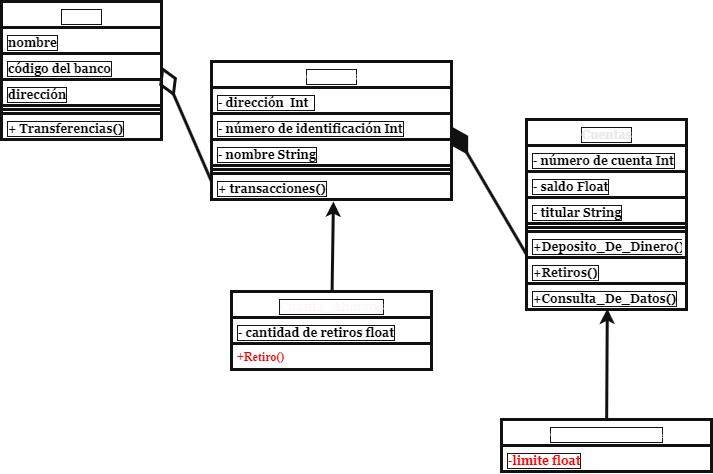

The diagram above was exported from draw.io. Its source (the exported page's mxGraphModel, read from the mxfile embedded in the PNG):
<mxGraphModel dx="744" dy="558" grid="1" gridSize="10" guides="1" tooltips="1" connect="1" arrows="1" fold="1" page="1" pageScale="1" pageWidth="850" pageHeight="1100" background="#ffffff" math="0" shadow="1">
  <root>
    <mxCell id="0" />
    <mxCell id="1" parent="0" />
    <mxCell id="2" value="&lt;font color=&quot;#ffffff&quot;&gt;Banco&lt;/font&gt;" style="swimlane;fontStyle=1;align=center;verticalAlign=bottom;childLayout=stackLayout;horizontal=1;startSize=26;horizontalStack=0;resizeParent=1;resizeParentMax=0;resizeLast=0;collapsible=1;marginBottom=0;labelBackgroundColor=none;labelBorderColor=#161313;html=1;rounded=0;swimlaneLine=1;shadow=0;snapToPoint=0;fixDash=0;fontFamily=Georgia;fontColor=#050505;strokeWidth=3;strokeColor=#121111;" vertex="1" parent="1">
      <mxGeometry x="40" y="80" width="160" height="138" as="geometry" />
    </mxCell>
    <mxCell id="3" value="nombre" style="text;align=left;verticalAlign=bottom;spacingLeft=4;spacingRight=4;overflow=hidden;rotatable=0;points=[[0,0.5],[1,0.5]];portConstraint=eastwest;fontStyle=1;labelBackgroundColor=none;labelBorderColor=#161313;html=1;rounded=0;swimlaneLine=1;shadow=0;snapToPoint=0;fixDash=0;fontFamily=Georgia;horizontal=1;fontColor=#050505;strokeWidth=3;strokeColor=#121111;" vertex="1" parent="2">
      <mxGeometry y="26" width="160" height="26" as="geometry" />
    </mxCell>
    <mxCell id="30" value="código del banco" style="text;align=left;verticalAlign=bottom;spacingLeft=4;spacingRight=4;overflow=hidden;rotatable=0;points=[[0,0.5],[1,0.5]];portConstraint=eastwest;fontStyle=1;labelBackgroundColor=none;labelBorderColor=#161313;html=1;rounded=0;swimlaneLine=1;shadow=0;snapToPoint=0;fixDash=0;fontFamily=Georgia;horizontal=1;fontColor=#050505;strokeWidth=3;strokeColor=#121111;" vertex="1" parent="2">
      <mxGeometry y="52" width="160" height="26" as="geometry" />
    </mxCell>
    <mxCell id="31" value="dirección" style="text;align=left;verticalAlign=bottom;spacingLeft=4;spacingRight=4;overflow=hidden;rotatable=0;points=[[0,0.5],[1,0.5]];portConstraint=eastwest;fontStyle=1;labelBackgroundColor=none;labelBorderColor=#161313;html=1;rounded=0;swimlaneLine=1;shadow=0;snapToPoint=0;fixDash=0;fontFamily=Georgia;horizontal=1;fontColor=#050505;strokeWidth=3;strokeColor=#121111;" vertex="1" parent="2">
      <mxGeometry y="78" width="160" height="26" as="geometry" />
    </mxCell>
    <mxCell id="4" value="" style="line;strokeWidth=3;align=left;verticalAlign=bottom;spacingTop=-1;spacingLeft=3;spacingRight=3;rotatable=0;labelPosition=right;points=[];portConstraint=eastwest;fontStyle=1;labelBackgroundColor=none;labelBorderColor=#161313;html=1;rounded=0;swimlaneLine=1;shadow=0;snapToPoint=0;fixDash=0;fontFamily=Georgia;horizontal=1;fontColor=#050505;strokeColor=#121111;" vertex="1" parent="2">
      <mxGeometry y="104" width="160" height="8" as="geometry" />
    </mxCell>
    <mxCell id="5" value="+ Transferencias()" style="text;align=left;verticalAlign=bottom;spacingLeft=4;spacingRight=4;overflow=hidden;rotatable=0;points=[[0,0.5],[1,0.5]];portConstraint=eastwest;fontStyle=1;labelBackgroundColor=none;labelBorderColor=#161313;html=1;rounded=0;swimlaneLine=1;shadow=0;snapToPoint=0;fixDash=0;fontFamily=Georgia;horizontal=1;fontColor=#050505;strokeWidth=3;strokeColor=#121111;" vertex="1" parent="2">
      <mxGeometry y="112" width="160" height="26" as="geometry" />
    </mxCell>
    <mxCell id="6" value="Cuentas" style="swimlane;fontStyle=1;align=center;verticalAlign=bottom;childLayout=stackLayout;horizontal=1;startSize=26;horizontalStack=0;resizeParent=1;resizeParentMax=0;resizeLast=0;collapsible=1;marginBottom=0;labelBackgroundColor=none;labelBorderColor=#161313;html=1;rounded=0;swimlaneLine=1;shadow=0;snapToPoint=0;fixDash=0;fontFamily=Georgia;fontColor=#eaeaeb;strokeWidth=3;strokeColor=#121111;" vertex="1" parent="1">
      <mxGeometry x="565" y="198" width="160" height="190" as="geometry" />
    </mxCell>
    <mxCell id="7" value="- número de cuenta Int" style="text;align=left;verticalAlign=bottom;spacingLeft=4;spacingRight=4;overflow=hidden;rotatable=0;points=[[0,0.5],[1,0.5]];portConstraint=eastwest;fontStyle=1;labelBackgroundColor=none;labelBorderColor=#161313;html=1;rounded=0;swimlaneLine=1;shadow=0;snapToPoint=0;fixDash=0;fontFamily=Georgia;horizontal=1;fontColor=#050505;strokeWidth=3;strokeColor=#121111;" vertex="1" parent="6">
      <mxGeometry y="26" width="160" height="26" as="geometry" />
    </mxCell>
    <mxCell id="23" value="- saldo Float" style="text;align=left;verticalAlign=bottom;spacingLeft=4;spacingRight=4;overflow=hidden;rotatable=0;points=[[0,0.5],[1,0.5]];portConstraint=eastwest;fontStyle=1;labelBackgroundColor=none;labelBorderColor=#161313;html=1;rounded=0;swimlaneLine=1;shadow=0;snapToPoint=0;fixDash=0;fontFamily=Georgia;horizontal=1;fontColor=#050505;strokeWidth=3;strokeColor=#121111;" vertex="1" parent="6">
      <mxGeometry y="52" width="160" height="26" as="geometry" />
    </mxCell>
    <mxCell id="22" value="- titular String" style="text;align=left;verticalAlign=bottom;spacingLeft=4;spacingRight=4;overflow=hidden;rotatable=0;points=[[0,0.5],[1,0.5]];portConstraint=eastwest;fontStyle=1;labelBackgroundColor=none;labelBorderColor=#161313;html=1;rounded=0;swimlaneLine=1;shadow=0;snapToPoint=0;fixDash=0;fontFamily=Georgia;horizontal=1;fontColor=#050505;strokeWidth=3;strokeColor=#121111;" vertex="1" parent="6">
      <mxGeometry y="78" width="160" height="26" as="geometry" />
    </mxCell>
    <mxCell id="8" value="" style="line;strokeWidth=3;align=left;verticalAlign=bottom;spacingTop=-1;spacingLeft=3;spacingRight=3;rotatable=0;labelPosition=right;points=[];portConstraint=eastwest;fontStyle=1;labelBackgroundColor=none;labelBorderColor=#161313;html=1;rounded=0;swimlaneLine=1;shadow=0;snapToPoint=0;fixDash=0;fontFamily=Georgia;horizontal=1;fontColor=#050505;strokeColor=#121111;" vertex="1" parent="6">
      <mxGeometry y="104" width="160" height="8" as="geometry" />
    </mxCell>
    <mxCell id="9" value="+Deposito_De_Dinero()" style="text;align=left;verticalAlign=bottom;spacingLeft=4;spacingRight=4;overflow=hidden;rotatable=0;points=[[0,0.5],[1,0.5]];portConstraint=eastwest;fontStyle=1;labelBackgroundColor=none;labelBorderColor=#161313;html=1;rounded=0;swimlaneLine=1;shadow=0;snapToPoint=0;fixDash=0;fontFamily=Georgia;horizontal=1;fontColor=#050505;glass=0;strokeWidth=3;strokeColor=#121111;" vertex="1" parent="6">
      <mxGeometry y="112" width="160" height="26" as="geometry" />
    </mxCell>
    <mxCell id="62" value="+Retiros()" style="text;align=left;verticalAlign=bottom;spacingLeft=4;spacingRight=4;overflow=hidden;rotatable=0;points=[[0,0.5],[1,0.5]];portConstraint=eastwest;fontStyle=1;labelBackgroundColor=none;labelBorderColor=#161313;html=1;rounded=0;swimlaneLine=1;shadow=0;snapToPoint=0;fixDash=0;fontFamily=Georgia;horizontal=1;fontColor=#050505;strokeWidth=3;strokeColor=#121111;" vertex="1" parent="6">
      <mxGeometry y="138" width="160" height="26" as="geometry" />
    </mxCell>
    <mxCell id="63" value="+Consulta_De_Datos()" style="text;align=left;verticalAlign=bottom;spacingLeft=4;spacingRight=4;overflow=hidden;rotatable=0;points=[[0,0.5],[1,0.5]];portConstraint=eastwest;fontStyle=1;labelBackgroundColor=none;labelBorderColor=#161313;html=1;rounded=0;swimlaneLine=1;shadow=0;snapToPoint=0;fixDash=0;fontFamily=Georgia;horizontal=1;fontColor=#050505;strokeWidth=3;strokeColor=#121111;" vertex="1" parent="6">
      <mxGeometry y="164" width="160" height="26" as="geometry" />
    </mxCell>
    <mxCell id="10" value="&lt;font color=&quot;#ffffff&quot;&gt;Clientes&lt;/font&gt;" style="swimlane;fontStyle=1;align=center;verticalAlign=bottom;childLayout=stackLayout;horizontal=1;startSize=26;horizontalStack=0;resizeParent=1;resizeParentMax=0;resizeLast=0;collapsible=1;marginBottom=0;labelBackgroundColor=none;labelBorderColor=#161313;html=1;rounded=0;swimlaneLine=1;shadow=0;snapToPoint=0;fixDash=0;fontFamily=Georgia;fontColor=#050505;strokeWidth=3;strokeColor=#121111;" vertex="1" parent="1">
      <mxGeometry x="250" y="140" width="240" height="138" as="geometry" />
    </mxCell>
    <mxCell id="24" value="- dirección&amp;nbsp; Int&amp;nbsp;&amp;nbsp;" style="text;align=left;verticalAlign=bottom;spacingLeft=4;spacingRight=4;overflow=hidden;rotatable=0;points=[[0,0.5],[1,0.5]];portConstraint=eastwest;fontStyle=1;labelBackgroundColor=none;labelBorderColor=#161313;html=1;rounded=0;swimlaneLine=1;shadow=0;snapToPoint=0;fixDash=0;fontFamily=Georgia;horizontal=1;fontColor=#050505;strokeWidth=3;strokeColor=#121111;" vertex="1" parent="10">
      <mxGeometry y="26" width="240" height="26" as="geometry" />
    </mxCell>
    <mxCell id="25" value="- número de identificación Int" style="text;align=left;verticalAlign=bottom;spacingLeft=4;spacingRight=4;overflow=hidden;rotatable=0;points=[[0,0.5],[1,0.5]];portConstraint=eastwest;fontStyle=1;labelBackgroundColor=none;labelBorderColor=#161313;html=1;rounded=0;swimlaneLine=1;shadow=0;snapToPoint=0;fixDash=0;fontFamily=Georgia;horizontal=1;fontColor=#050505;strokeWidth=3;strokeColor=#121111;" vertex="1" parent="10">
      <mxGeometry y="52" width="240" height="26" as="geometry" />
    </mxCell>
    <mxCell id="11" value="- nombre String" style="text;align=left;verticalAlign=bottom;spacingLeft=4;spacingRight=4;overflow=hidden;rotatable=0;points=[[0,0.5],[1,0.5]];portConstraint=eastwest;fontStyle=1;labelBackgroundColor=none;labelBorderColor=#161313;html=1;rounded=0;swimlaneLine=1;shadow=0;snapToPoint=0;fixDash=0;fontFamily=Georgia;horizontal=1;fontColor=#050505;strokeWidth=3;strokeColor=#121111;" vertex="1" parent="10">
      <mxGeometry y="78" width="240" height="26" as="geometry" />
    </mxCell>
    <mxCell id="12" value="" style="line;strokeWidth=3;align=left;verticalAlign=bottom;spacingTop=-1;spacingLeft=3;spacingRight=3;rotatable=0;labelPosition=right;points=[];portConstraint=eastwest;fontStyle=1;labelBackgroundColor=none;labelBorderColor=#161313;html=1;rounded=0;swimlaneLine=1;shadow=0;snapToPoint=0;fixDash=0;fontFamily=Georgia;horizontal=1;fontColor=#050505;strokeColor=#121111;" vertex="1" parent="10">
      <mxGeometry y="104" width="240" height="8" as="geometry" />
    </mxCell>
    <mxCell id="13" value="+ transacciones()" style="text;align=left;verticalAlign=bottom;spacingLeft=4;spacingRight=4;overflow=hidden;rotatable=0;points=[[0,0.5],[1,0.5]];portConstraint=eastwest;fontStyle=1;labelBackgroundColor=none;labelBorderColor=#161313;html=1;rounded=0;swimlaneLine=1;shadow=0;snapToPoint=0;fixDash=0;fontFamily=Georgia;horizontal=1;fontColor=#050505;strokeWidth=3;strokeColor=#121111;" vertex="1" parent="10">
      <mxGeometry y="112" width="240" height="26" as="geometry" />
    </mxCell>
    <mxCell id="71" value="" style="edgeStyle=none;entryX=0.508;entryY=1.077;entryDx=0;entryDy=0;entryPerimeter=0;fontColor=#050505;fontStyle=1;verticalAlign=bottom;labelBackgroundColor=none;labelBorderColor=#161313;html=1;rounded=0;swimlaneLine=1;shadow=0;snapToPoint=0;fixDash=0;fontFamily=Georgia;horizontal=1;strokeWidth=3;strokeColor=#121111;" edge="1" parent="1" source="14" target="13">
      <mxGeometry relative="1" as="geometry" />
    </mxCell>
    <mxCell id="14" value="&lt;font color=&quot;#fcf8f8&quot;&gt;Cuanta_Ahorros&lt;/font&gt;" style="swimlane;fontStyle=1;align=center;verticalAlign=bottom;childLayout=stackLayout;horizontal=1;startSize=26;horizontalStack=0;resizeParent=1;resizeParentMax=0;resizeLast=0;collapsible=1;marginBottom=0;labelBackgroundColor=none;labelBorderColor=#161313;html=1;rounded=0;swimlaneLine=1;shadow=0;snapToPoint=0;fixDash=0;fontFamily=Georgia;fontColor=#050505;strokeWidth=3;strokeColor=#121111;" vertex="1" parent="1">
      <mxGeometry x="270" y="370" width="200" height="78" as="geometry" />
    </mxCell>
    <mxCell id="34" value="- cantidad de retiros float" style="text;align=left;verticalAlign=bottom;spacingLeft=4;spacingRight=4;overflow=hidden;rotatable=0;points=[[0,0.5],[1,0.5]];portConstraint=eastwest;fontStyle=1;labelBackgroundColor=none;labelBorderColor=#161313;html=1;rounded=0;swimlaneLine=1;shadow=0;snapToPoint=0;fixDash=0;fontFamily=Georgia;horizontal=1;fontColor=#050505;strokeWidth=3;strokeColor=#121111;" vertex="1" parent="14">
      <mxGeometry y="26" width="200" height="26" as="geometry" />
    </mxCell>
    <mxCell id="76" value="+Retiro()" style="text;strokeColor=none;fillColor=none;align=left;verticalAlign=top;spacingLeft=4;spacingRight=4;overflow=hidden;rotatable=0;points=[[0,0.5],[1,0.5]];portConstraint=eastwest;rounded=0;shadow=0;glass=0;strokeWidth=3;fontFamily=Times New Roman;fontColor=#f00000;fontStyle=1;" vertex="1" parent="14">
      <mxGeometry y="52" width="200" height="26" as="geometry" />
    </mxCell>
    <mxCell id="67" value="" style="edgeStyle=none;entryX=0.505;entryY=0.969;entryDx=0;entryDy=0;entryPerimeter=0;fontColor=#050505;fontStyle=1;verticalAlign=bottom;labelBackgroundColor=none;labelBorderColor=#161313;html=1;rounded=0;swimlaneLine=1;shadow=0;snapToPoint=0;fixDash=0;fontFamily=Georgia;horizontal=1;strokeWidth=3;strokeColor=#121111;" edge="1" parent="1" source="18" target="63">
      <mxGeometry relative="1" as="geometry">
        <mxPoint x="644.2" y="415.1959999999999" as="targetPoint" />
      </mxGeometry>
    </mxCell>
    <mxCell id="18" value="&lt;font color=&quot;#ffffff&quot;&gt;Cuenta_Corriente&lt;/font&gt;" style="swimlane;fontStyle=1;align=center;verticalAlign=bottom;childLayout=stackLayout;horizontal=1;startSize=26;horizontalStack=0;resizeParent=1;resizeParentMax=0;resizeLast=0;collapsible=1;marginBottom=0;labelBackgroundColor=none;labelBorderColor=#161313;html=1;rounded=0;swimlaneLine=1;shadow=0;snapToPoint=0;fixDash=0;fontFamily=Georgia;fontColor=#050505;strokeWidth=3;strokeColor=#121111;" vertex="1" parent="1">
      <mxGeometry x="540" y="498" width="210" height="52" as="geometry" />
    </mxCell>
    <mxCell id="35" value="&lt;font color=&quot;#ff0000&quot;&gt;-limite float&lt;/font&gt;" style="text;align=left;verticalAlign=bottom;spacingLeft=4;spacingRight=4;overflow=hidden;rotatable=0;points=[[0,0.5],[1,0.5]];portConstraint=eastwest;fontStyle=1;labelBackgroundColor=none;labelBorderColor=#161313;html=1;rounded=0;swimlaneLine=1;shadow=0;snapToPoint=0;fixDash=0;fontFamily=Georgia;horizontal=1;fontColor=#050505;strokeWidth=3;strokeColor=#121111;" vertex="1" parent="18">
      <mxGeometry y="26" width="210" height="26" as="geometry" />
    </mxCell>
    <mxCell id="61" value="" style="endArrow=diamondThin;endFill=0;endSize=24;fontColor=#050505;fontStyle=1;verticalAlign=bottom;labelBackgroundColor=none;labelBorderColor=#161313;html=1;rounded=0;swimlaneLine=1;shadow=0;snapToPoint=0;fixDash=0;fontFamily=Georgia;horizontal=1;entryX=1;entryY=0.5;entryDx=0;entryDy=0;strokeWidth=3;strokeColor=#121111;" edge="1" parent="1" target="30">
      <mxGeometry width="160" relative="1" as="geometry">
        <mxPoint x="250" y="260" as="sourcePoint" />
        <mxPoint x="200" y="260" as="targetPoint" />
      </mxGeometry>
    </mxCell>
    <mxCell id="70" value="" style="endArrow=diamondThin;endFill=1;endSize=24;entryX=1;entryY=0.5;entryDx=0;entryDy=0;exitX=0;exitY=0.885;exitDx=0;exitDy=0;exitPerimeter=0;fontColor=#050505;fontStyle=1;verticalAlign=bottom;labelBackgroundColor=none;labelBorderColor=#161313;html=1;rounded=0;swimlaneLine=1;shadow=0;snapToPoint=0;fixDash=0;fontFamily=Georgia;horizontal=1;strokeWidth=3;strokeColor=#121111;" edge="1" parent="1" source="9" target="25">
      <mxGeometry width="160" relative="1" as="geometry">
        <mxPoint x="515" y="300" as="sourcePoint" />
        <mxPoint x="515" y="210.00200000000007" as="targetPoint" />
      </mxGeometry>
    </mxCell>
  </root>
</mxGraphModel>